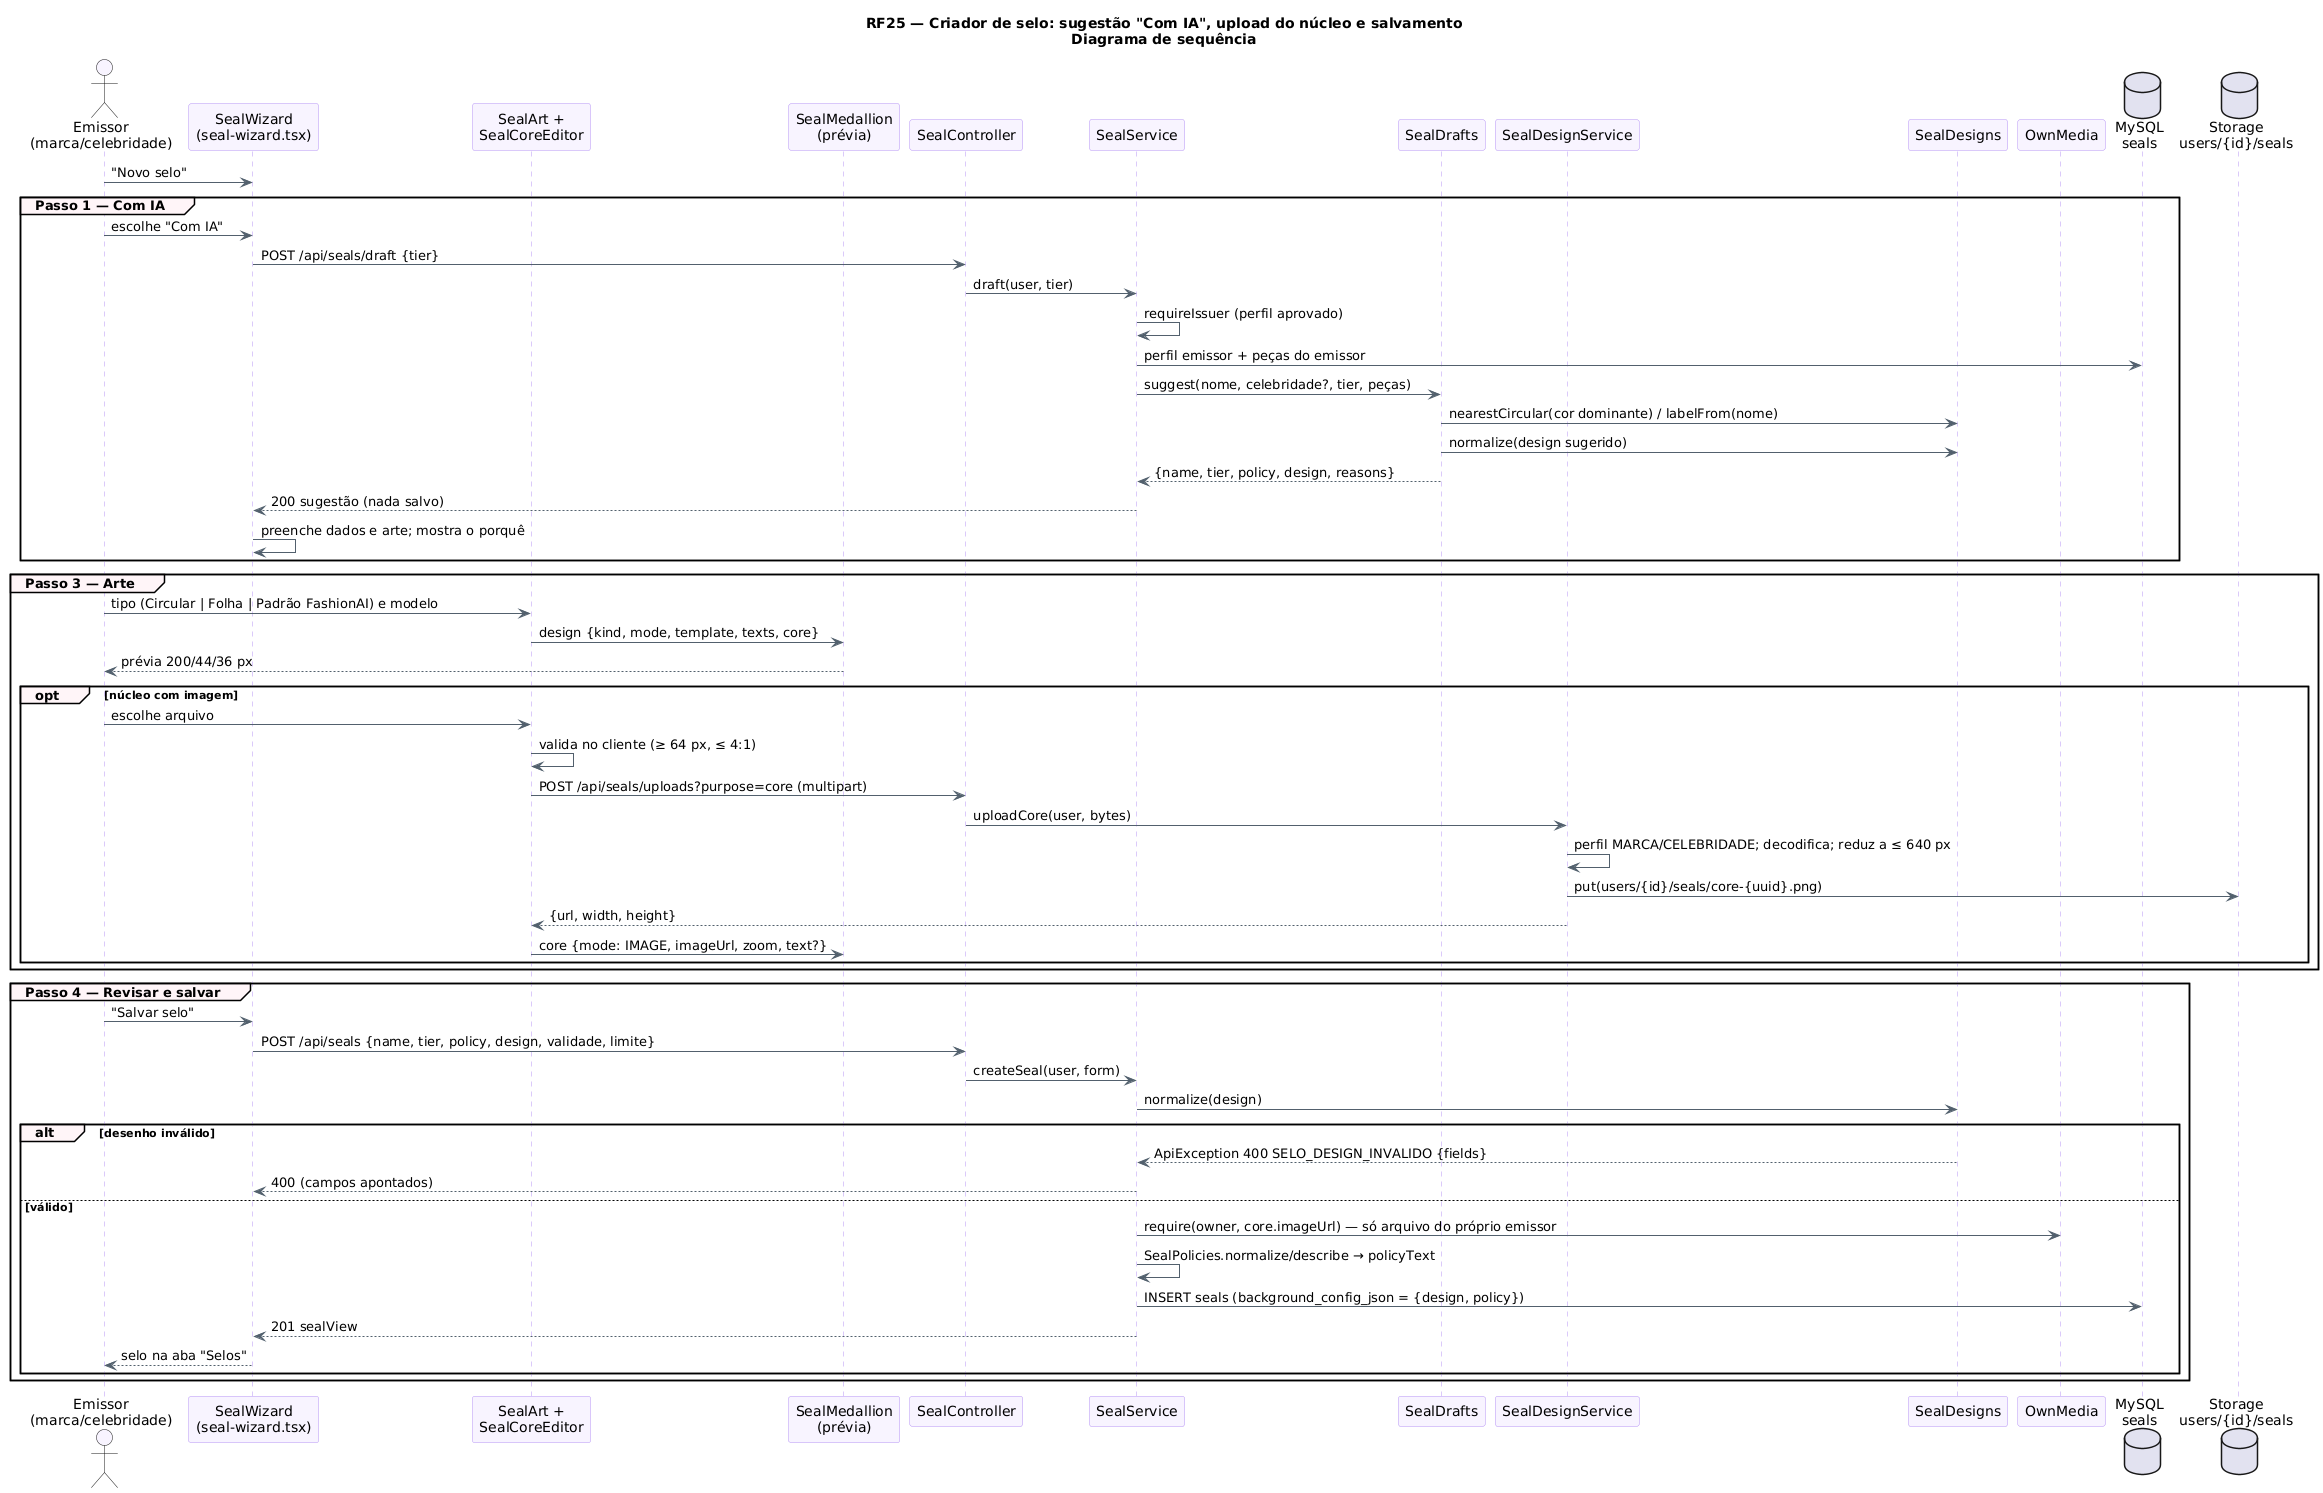

The diagram above was rendered by PlantUML. Its source (embedded in the PNG):
@startuml RF25_Criador_Sequencia
!pragma layout smetana
title RF25 — Criador de selo: sugestão "Com IA", upload do núcleo e salvamento\nDiagrama de sequência
skinparam backgroundColor #FFFFFF
skinparam shadowing false
skinparam sequence {
  ArrowColor #52606D
  LifeLineBorderColor #B695F5
  ParticipantBackgroundColor #F8F4FF
  ParticipantBorderColor #B695F5
  ActorBackgroundColor #F8F4FF
  GroupBackgroundColor #FFF5F8
}
actor "Emissor\n(marca/celebridade)" as E
participant "SealWizard\n(seal-wizard.tsx)" as W
participant "SealArt +\nSealCoreEditor" as A
participant "SealMedallion\n(prévia)" as M
participant "SealController" as C
participant "SealService" as S
participant "SealDrafts" as D
participant "SealDesignService" as U
participant "SealDesigns" as N
participant "OwnMedia" as O
database "MySQL\nseals" as DB
database "Storage\nusers/{id}/seals" as ST

E -> W : "Novo selo"
group Passo 1 — Com IA
  E -> W : escolhe "Com IA"
  W -> C : POST /api/seals/draft {tier}
  C -> S : draft(user, tier)
  S -> S : requireIssuer (perfil aprovado)
  S -> DB : perfil emissor + peças do emissor
  S -> D : suggest(nome, celebridade?, tier, peças)
  D -> N : nearestCircular(cor dominante) / labelFrom(nome)
  D -> N : normalize(design sugerido)
  D --> S : {name, tier, policy, design, reasons}
  S --> W : 200 sugestão (nada salvo)
  W -> W : preenche dados e arte; mostra o porquê
end
group Passo 3 — Arte
  E -> A : tipo (Circular | Folha | Padrão FashionAI) e modelo
  A -> M : design {kind, mode, template, texts, core}
  M --> E : prévia 200/44/36 px
  opt núcleo com imagem
    E -> A : escolhe arquivo
    A -> A : valida no cliente (≥ 64 px, ≤ 4:1)
    A -> C : POST /api/seals/uploads?purpose=core (multipart)
    C -> U : uploadCore(user, bytes)
    U -> U : perfil MARCA/CELEBRIDADE; decodifica; reduz a ≤ 640 px
    U -> ST : put(users/{id}/seals/core-{uuid}.png)
    U --> A : {url, width, height}
    A -> M : core {mode: IMAGE, imageUrl, zoom, text?}
  end
end
group Passo 4 — Revisar e salvar
  E -> W : "Salvar selo"
  W -> C : POST /api/seals {name, tier, policy, design, validade, limite}
  C -> S : createSeal(user, form)
  S -> N : normalize(design)
  alt desenho inválido
    N --> S : ApiException 400 SELO_DESIGN_INVALIDO {fields}
    S --> W : 400 (campos apontados)
  else válido
    S -> O : require(owner, core.imageUrl) — só arquivo do próprio emissor
    S -> S : SealPolicies.normalize/describe → policyText
    S -> DB : INSERT seals (background_config_json = {design, policy})
    S --> W : 201 sealView
    W --> E : selo na aba "Selos"
  end
end
@enduml